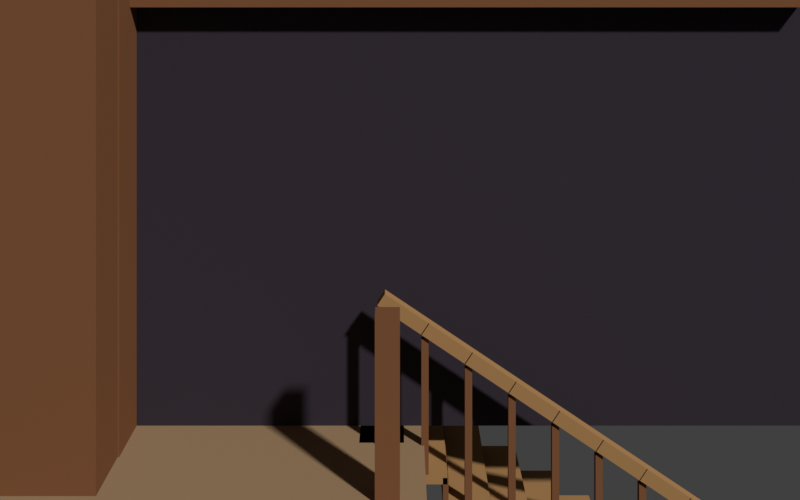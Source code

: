 # Source: stair-planes.blend  (saved by Blender 4.5.92; exported with 4.5.12 LTS)
import bpy
from mathutils import Matrix  # noqa: F401  (used for matrix-valued properties, if any)

bpy.ops.wm.read_factory_settings(use_empty=True)
scene = bpy.context.scene
scene.name = 'Scene'

# ---- collections
col_collection = bpy.data.collections.new('Collection'); scene.collection.children.link(col_collection)

# ---- materials (node trees are filled in below, after node groups)
mat_floor = bpy.data.materials.new('floor')
mat_floor.diffuse_color = (0.32, 0.21, 0.115, 1.0)
mat_dark = bpy.data.materials.new('dark')
mat_dark.diffuse_color = (0.038, 0.03, 0.04, 1.0)
mat_wall = bpy.data.materials.new('wall')
mat_wall.diffuse_color = (0.2, 0.26, 0.22, 1.0)
mat_wood = bpy.data.materials.new('wood')
mat_wood.diffuse_color = (0.2, 0.085, 0.038, 1.0)
mat_trim = bpy.data.materials.new('trim')
mat_trim.diffuse_color = (0.38, 0.21, 0.085, 1.0)
mat_body = bpy.data.materials.new('body')
mat_body.diffuse_color = (0.2, 0.31, 0.45, 1.0)

# ---- material node trees

# ---- world
world_world = bpy.data.worlds.new('World'); scene.world = world_world
world_world.use_nodes = True; world_world.node_tree.nodes.clear()
_N = world_world.node_tree.nodes; _L = world_world.node_tree.links
n0 = _N.new('ShaderNodeOutputWorld'); n0.name = 'World Output'; n0.location = (200, 100)
n1 = _N.new('ShaderNodeBackground'); n1.name = 'Background'; n1.location = (-200, 100)
n1.inputs[0].default_value = (0.05088, 0.05088, 0.05088, 1.0)
_L.new(n1.outputs[0], n0.inputs[0])
n0.is_active_output = True
world_world.color = (0.025, 0.025, 0.035)
world_world.sun_shadow_jitter_overblur = 0.0

# ---- cameras
cam_level_45mm_shift_camera = bpy.data.cameras.new('Level 45mm shift camera')
cam_level_45mm_shift_camera.sensor_fit = 'HORIZONTAL'
cam_level_45mm_shift_camera.lens = 45.0
cam_level_45mm_shift_camera.shift_y = -0.375

# ---- meshes
me_cube_001 = bpy.data.meshes.new('Cube.001')
me_cube_001.from_pydata([(-1.25, -1.25, -0.1), (-1.25, -1.25, 0.1), (-1.25, 1.25, -0.1), (-1.25, 1.25, 0.1), (1.25, -1.25, -0.1), (1.25, -1.25, 0.1), (1.25, 1.25, -0.1), (1.25, 1.25, 0.1)], [], [(0, 1, 3, 2), (2, 3, 7, 6), (6, 7, 5, 4), (4, 5, 1, 0), (2, 6, 4, 0), (7, 3, 1, 5)])
_uv = me_cube_001.uv_layers.new(name='UVMap')
_uv.uv.foreach_set('vector', [0.375, 0.0, 0.625, 0.0, 0.625, 0.25, 0.375, 0.25, 0.375, 0.25, 0.625, 0.25, 0.625, 0.5, 0.375, 0.5, 0.375, 0.5, 0.625, 0.5, 0.625, 0.75, 0.375, 0.75, 0.375, 0.75, 0.625, 0.75, 0.625, 1.0, 0.375, 1.0, 0.125, 0.5, 0.375, 0.5, 0.375, 0.75, 0.125, 0.75, 0.625, 0.5, 0.875, 0.5, 0.875, 0.75, 0.625, 0.75])
me_cube_001.materials.append(mat_floor)
me_cube_001.update()
me_cube_002 = bpy.data.meshes.new('Cube.002')
me_cube_002.from_pydata([(-2.69, -0.06, -1.585), (-2.69, -0.06, 1.585), (-2.69, 0.06, -1.585), (-2.69, 0.06, 1.585), (2.69, -0.06, -1.585), (2.69, -0.06, 1.585), (2.69, 0.06, -1.585), (2.69, 0.06, 1.585)], [], [(0, 1, 3, 2), (2, 3, 7, 6), (6, 7, 5, 4), (4, 5, 1, 0), (2, 6, 4, 0), (7, 3, 1, 5)])
_uv = me_cube_002.uv_layers.new(name='UVMap')
_uv.uv.foreach_set('vector', [0.375, 0.0, 0.625, 0.0, 0.625, 0.25, 0.375, 0.25, 0.375, 0.25, 0.625, 0.25, 0.625, 0.5, 0.375, 0.5, 0.375, 0.5, 0.625, 0.5, 0.625, 0.75, 0.375, 0.75, 0.375, 0.75, 0.625, 0.75, 0.625, 1.0, 0.375, 1.0, 0.125, 0.5, 0.375, 0.5, 0.375, 0.75, 0.125, 0.75, 0.625, 0.5, 0.875, 0.5, 0.875, 0.75, 0.625, 0.75])
me_cube_002.materials.append(mat_dark)
me_cube_002.update()
me_cube_003 = bpy.data.meshes.new('Cube.003')
me_cube_003.from_pydata([(-0.9166, -0.1, -1.338), (-0.9166, -0.1, 1.338), (-0.9166, 0.1, -1.338), (-0.9166, 0.1, 1.338), (0.9166, -0.1, -1.338), (0.9166, -0.1, 1.338), (0.9166, 0.1, -1.338), (0.9166, 0.1, 1.338)], [], [(0, 1, 3, 2), (2, 3, 7, 6), (6, 7, 5, 4), (4, 5, 1, 0), (2, 6, 4, 0), (7, 3, 1, 5)])
_uv = me_cube_003.uv_layers.new(name='UVMap')
_uv.uv.foreach_set('vector', [0.375, 0.0, 0.625, 0.0, 0.625, 0.25, 0.375, 0.25, 0.375, 0.25, 0.625, 0.25, 0.625, 0.5, 0.375, 0.5, 0.375, 0.5, 0.625, 0.5, 0.625, 0.75, 0.375, 0.75, 0.375, 0.75, 0.625, 0.75, 0.625, 1.0, 0.375, 1.0, 0.125, 0.5, 0.375, 0.5, 0.375, 0.75, 0.125, 0.75, 0.625, 0.5, 0.875, 0.5, 0.875, 0.75, 0.625, 0.75])
me_cube_003.materials.append(mat_wall)
me_cube_003.update()
me_cube_004 = bpy.data.meshes.new('Cube.004')
me_cube_004.from_pydata([(-0.3349, -0.325, -1.536), (-0.3349, -0.325, 1.536), (-0.3349, 0.325, -1.536), (-0.3349, 0.325, 1.536), (0.3349, -0.325, -1.536), (0.3349, -0.325, 1.536), (0.3349, 0.325, -1.536), (0.3349, 0.325, 1.536)], [], [(0, 1, 3, 2), (2, 3, 7, 6), (6, 7, 5, 4), (4, 5, 1, 0), (2, 6, 4, 0), (7, 3, 1, 5)])
_uv = me_cube_004.uv_layers.new(name='UVMap')
_uv.uv.foreach_set('vector', [0.375, 0.0, 0.625, 0.0, 0.625, 0.25, 0.375, 0.25, 0.375, 0.25, 0.625, 0.25, 0.625, 0.5, 0.375, 0.5, 0.375, 0.5, 0.625, 0.5, 0.625, 0.75, 0.375, 0.75, 0.375, 0.75, 0.625, 0.75, 0.625, 1.0, 0.375, 1.0, 0.125, 0.5, 0.375, 0.5, 0.375, 0.75, 0.125, 0.75, 0.625, 0.5, 0.875, 0.5, 0.875, 0.75, 0.625, 0.75])
me_cube_004.materials.append(mat_wood)
me_cube_004.update()
me_cube_005 = bpy.data.meshes.new('Cube.005')
me_cube_005.from_pydata([(-2.285, -0.35, -0.09973), (-2.285, -0.35, 0.09973), (-2.285, 0.35, -0.09973), (-2.285, 0.35, 0.09973), (2.285, -0.35, -0.09973), (2.285, -0.35, 0.09973), (2.285, 0.35, -0.09973), (2.285, 0.35, 0.09973)], [], [(0, 1, 3, 2), (2, 3, 7, 6), (6, 7, 5, 4), (4, 5, 1, 0), (2, 6, 4, 0), (7, 3, 1, 5)])
_uv = me_cube_005.uv_layers.new(name='UVMap')
_uv.uv.foreach_set('vector', [0.375, 0.0, 0.625, 0.0, 0.625, 0.25, 0.375, 0.25, 0.375, 0.25, 0.625, 0.25, 0.625, 0.5, 0.375, 0.5, 0.375, 0.5, 0.625, 0.5, 0.625, 0.75, 0.375, 0.75, 0.375, 0.75, 0.625, 0.75, 0.625, 1.0, 0.375, 1.0, 0.125, 0.5, 0.375, 0.5, 0.375, 0.75, 0.125, 0.75, 0.625, 0.5, 0.875, 0.5, 0.875, 0.75, 0.625, 0.75])
me_cube_005.materials.append(mat_wood)
me_cube_005.update()
me_cube_006 = bpy.data.meshes.new('Cube.006')
me_cube_006.from_pydata([(-0.07155, -0.3, -1.393), (-0.07155, -0.3, 1.393), (-0.07155, 0.3, -1.393), (-0.07155, 0.3, 1.393), (0.07155, -0.3, -1.393), (0.07155, -0.3, 1.393), (0.07155, 0.3, -1.393), (0.07155, 0.3, 1.393)], [], [(0, 1, 3, 2), (2, 3, 7, 6), (6, 7, 5, 4), (4, 5, 1, 0), (2, 6, 4, 0), (7, 3, 1, 5)])
_uv = me_cube_006.uv_layers.new(name='UVMap')
_uv.uv.foreach_set('vector', [0.375, 0.0, 0.625, 0.0, 0.625, 0.25, 0.375, 0.25, 0.375, 0.25, 0.625, 0.25, 0.625, 0.5, 0.375, 0.5, 0.375, 0.5, 0.625, 0.5, 0.625, 0.75, 0.375, 0.75, 0.375, 0.75, 0.625, 0.75, 0.625, 1.0, 0.375, 1.0, 0.125, 0.5, 0.375, 0.5, 0.375, 0.75, 0.125, 0.75, 0.625, 0.5, 0.875, 0.5, 0.875, 0.75, 0.625, 0.75])
me_cube_006.materials.append(mat_wood)
me_cube_006.update()
me_cube_007 = bpy.data.meshes.new('Cube.007')
me_cube_007.from_pydata([(-0.14, -0.525, -0.04), (-0.14, -0.525, 0.04), (-0.14, 0.525, -0.04), (-0.14, 0.525, 0.04), (0.14, -0.525, -0.04), (0.14, -0.525, 0.04), (0.14, 0.525, -0.04), (0.14, 0.525, 0.04)], [], [(0, 1, 3, 2), (2, 3, 7, 6), (6, 7, 5, 4), (4, 5, 1, 0), (2, 6, 4, 0), (7, 3, 1, 5)])
_uv = me_cube_007.uv_layers.new(name='UVMap')
_uv.uv.foreach_set('vector', [0.375, 0.0, 0.625, 0.0, 0.625, 0.25, 0.375, 0.25, 0.375, 0.25, 0.625, 0.25, 0.625, 0.5, 0.375, 0.5, 0.375, 0.5, 0.625, 0.5, 0.625, 0.75, 0.375, 0.75, 0.375, 0.75, 0.625, 0.75, 0.625, 1.0, 0.375, 1.0, 0.125, 0.5, 0.375, 0.5, 0.375, 0.75, 0.125, 0.75, 0.625, 0.5, 0.875, 0.5, 0.875, 0.75, 0.625, 0.75])
me_cube_007.materials.append(mat_trim)
me_cube_007.update()
me_cube_008 = bpy.data.meshes.new('Cube.008')
me_cube_008.from_pydata([(-0.0175, -0.525, -0.09), (-0.0175, -0.525, 0.09), (-0.0175, 0.525, -0.09), (-0.0175, 0.525, 0.09), (0.0175, -0.525, -0.09), (0.0175, -0.525, 0.09), (0.0175, 0.525, -0.09), (0.0175, 0.525, 0.09)], [], [(0, 1, 3, 2), (2, 3, 7, 6), (6, 7, 5, 4), (4, 5, 1, 0), (2, 6, 4, 0), (7, 3, 1, 5)])
_uv = me_cube_008.uv_layers.new(name='UVMap')
_uv.uv.foreach_set('vector', [0.375, 0.0, 0.625, 0.0, 0.625, 0.25, 0.375, 0.25, 0.375, 0.25, 0.625, 0.25, 0.625, 0.5, 0.375, 0.5, 0.375, 0.5, 0.625, 0.5, 0.625, 0.75, 0.375, 0.75, 0.375, 0.75, 0.625, 0.75, 0.625, 1.0, 0.375, 1.0, 0.125, 0.5, 0.375, 0.5, 0.375, 0.75, 0.125, 0.75, 0.625, 0.5, 0.875, 0.5, 0.875, 0.75, 0.625, 0.75])
me_cube_008.materials.append(mat_wood)
me_cube_008.update()
me_cube_009 = bpy.data.meshes.new('Cube.009')
me_cube_009.from_pydata([(-0.14, -0.525, -0.04), (-0.14, -0.525, 0.04), (-0.14, 0.525, -0.04), (-0.14, 0.525, 0.04), (0.14, -0.525, -0.04), (0.14, -0.525, 0.04), (0.14, 0.525, -0.04), (0.14, 0.525, 0.04)], [], [(0, 1, 3, 2), (2, 3, 7, 6), (6, 7, 5, 4), (4, 5, 1, 0), (2, 6, 4, 0), (7, 3, 1, 5)])
_uv = me_cube_009.uv_layers.new(name='UVMap')
_uv.uv.foreach_set('vector', [0.375, 0.0, 0.625, 0.0, 0.625, 0.25, 0.375, 0.25, 0.375, 0.25, 0.625, 0.25, 0.625, 0.5, 0.375, 0.5, 0.375, 0.5, 0.625, 0.5, 0.625, 0.75, 0.375, 0.75, 0.375, 0.75, 0.625, 0.75, 0.625, 1.0, 0.375, 1.0, 0.125, 0.5, 0.375, 0.5, 0.375, 0.75, 0.125, 0.75, 0.625, 0.5, 0.875, 0.5, 0.875, 0.75, 0.625, 0.75])
me_cube_009.materials.append(mat_trim)
me_cube_009.update()
me_cube_010 = bpy.data.meshes.new('Cube.010')
me_cube_010.from_pydata([(-0.0175, -0.525, -0.09), (-0.0175, -0.525, 0.09), (-0.0175, 0.525, -0.09), (-0.0175, 0.525, 0.09), (0.0175, -0.525, -0.09), (0.0175, -0.525, 0.09), (0.0175, 0.525, -0.09), (0.0175, 0.525, 0.09)], [], [(0, 1, 3, 2), (2, 3, 7, 6), (6, 7, 5, 4), (4, 5, 1, 0), (2, 6, 4, 0), (7, 3, 1, 5)])
_uv = me_cube_010.uv_layers.new(name='UVMap')
_uv.uv.foreach_set('vector', [0.375, 0.0, 0.625, 0.0, 0.625, 0.25, 0.375, 0.25, 0.375, 0.25, 0.625, 0.25, 0.625, 0.5, 0.375, 0.5, 0.375, 0.5, 0.625, 0.5, 0.625, 0.75, 0.375, 0.75, 0.375, 0.75, 0.625, 0.75, 0.625, 1.0, 0.375, 1.0, 0.125, 0.5, 0.375, 0.5, 0.375, 0.75, 0.125, 0.75, 0.625, 0.5, 0.875, 0.5, 0.875, 0.75, 0.625, 0.75])
me_cube_010.materials.append(mat_wood)
me_cube_010.update()
me_cube_011 = bpy.data.meshes.new('Cube.011')
me_cube_011.from_pydata([(-0.14, -0.525, -0.04), (-0.14, -0.525, 0.04), (-0.14, 0.525, -0.04), (-0.14, 0.525, 0.04), (0.14, -0.525, -0.04), (0.14, -0.525, 0.04), (0.14, 0.525, -0.04), (0.14, 0.525, 0.04)], [], [(0, 1, 3, 2), (2, 3, 7, 6), (6, 7, 5, 4), (4, 5, 1, 0), (2, 6, 4, 0), (7, 3, 1, 5)])
_uv = me_cube_011.uv_layers.new(name='UVMap')
_uv.uv.foreach_set('vector', [0.375, 0.0, 0.625, 0.0, 0.625, 0.25, 0.375, 0.25, 0.375, 0.25, 0.625, 0.25, 0.625, 0.5, 0.375, 0.5, 0.375, 0.5, 0.625, 0.5, 0.625, 0.75, 0.375, 0.75, 0.375, 0.75, 0.625, 0.75, 0.625, 1.0, 0.375, 1.0, 0.125, 0.5, 0.375, 0.5, 0.375, 0.75, 0.125, 0.75, 0.625, 0.5, 0.875, 0.5, 0.875, 0.75, 0.625, 0.75])
me_cube_011.materials.append(mat_trim)
me_cube_011.update()
me_cube_012 = bpy.data.meshes.new('Cube.012')
me_cube_012.from_pydata([(-0.0175, -0.525, -0.09), (-0.0175, -0.525, 0.09), (-0.0175, 0.525, -0.09), (-0.0175, 0.525, 0.09), (0.0175, -0.525, -0.09), (0.0175, -0.525, 0.09), (0.0175, 0.525, -0.09), (0.0175, 0.525, 0.09)], [], [(0, 1, 3, 2), (2, 3, 7, 6), (6, 7, 5, 4), (4, 5, 1, 0), (2, 6, 4, 0), (7, 3, 1, 5)])
_uv = me_cube_012.uv_layers.new(name='UVMap')
_uv.uv.foreach_set('vector', [0.375, 0.0, 0.625, 0.0, 0.625, 0.25, 0.375, 0.25, 0.375, 0.25, 0.625, 0.25, 0.625, 0.5, 0.375, 0.5, 0.375, 0.5, 0.625, 0.5, 0.625, 0.75, 0.375, 0.75, 0.375, 0.75, 0.625, 0.75, 0.625, 1.0, 0.375, 1.0, 0.125, 0.5, 0.375, 0.5, 0.375, 0.75, 0.125, 0.75, 0.625, 0.5, 0.875, 0.5, 0.875, 0.75, 0.625, 0.75])
me_cube_012.materials.append(mat_wood)
me_cube_012.update()
me_cube_013 = bpy.data.meshes.new('Cube.013')
me_cube_013.from_pydata([(-0.14, -0.525, -0.04), (-0.14, -0.525, 0.04), (-0.14, 0.525, -0.04), (-0.14, 0.525, 0.04), (0.14, -0.525, -0.04), (0.14, -0.525, 0.04), (0.14, 0.525, -0.04), (0.14, 0.525, 0.04)], [], [(0, 1, 3, 2), (2, 3, 7, 6), (6, 7, 5, 4), (4, 5, 1, 0), (2, 6, 4, 0), (7, 3, 1, 5)])
_uv = me_cube_013.uv_layers.new(name='UVMap')
_uv.uv.foreach_set('vector', [0.375, 0.0, 0.625, 0.0, 0.625, 0.25, 0.375, 0.25, 0.375, 0.25, 0.625, 0.25, 0.625, 0.5, 0.375, 0.5, 0.375, 0.5, 0.625, 0.5, 0.625, 0.75, 0.375, 0.75, 0.375, 0.75, 0.625, 0.75, 0.625, 1.0, 0.375, 1.0, 0.125, 0.5, 0.375, 0.5, 0.375, 0.75, 0.125, 0.75, 0.625, 0.5, 0.875, 0.5, 0.875, 0.75, 0.625, 0.75])
me_cube_013.materials.append(mat_trim)
me_cube_013.update()
me_cube_014 = bpy.data.meshes.new('Cube.014')
me_cube_014.from_pydata([(-0.0175, -0.525, -0.09), (-0.0175, -0.525, 0.09), (-0.0175, 0.525, -0.09), (-0.0175, 0.525, 0.09), (0.0175, -0.525, -0.09), (0.0175, -0.525, 0.09), (0.0175, 0.525, -0.09), (0.0175, 0.525, 0.09)], [], [(0, 1, 3, 2), (2, 3, 7, 6), (6, 7, 5, 4), (4, 5, 1, 0), (2, 6, 4, 0), (7, 3, 1, 5)])
_uv = me_cube_014.uv_layers.new(name='UVMap')
_uv.uv.foreach_set('vector', [0.375, 0.0, 0.625, 0.0, 0.625, 0.25, 0.375, 0.25, 0.375, 0.25, 0.625, 0.25, 0.625, 0.5, 0.375, 0.5, 0.375, 0.5, 0.625, 0.5, 0.625, 0.75, 0.375, 0.75, 0.375, 0.75, 0.625, 0.75, 0.625, 1.0, 0.375, 1.0, 0.125, 0.5, 0.375, 0.5, 0.375, 0.75, 0.125, 0.75, 0.625, 0.5, 0.875, 0.5, 0.875, 0.75, 0.625, 0.75])
me_cube_014.materials.append(mat_wood)
me_cube_014.update()
me_cube_015 = bpy.data.meshes.new('Cube.015')
me_cube_015.from_pydata([(-0.14, -0.525, -0.04), (-0.14, -0.525, 0.04), (-0.14, 0.525, -0.04), (-0.14, 0.525, 0.04), (0.14, -0.525, -0.04), (0.14, -0.525, 0.04), (0.14, 0.525, -0.04), (0.14, 0.525, 0.04)], [], [(0, 1, 3, 2), (2, 3, 7, 6), (6, 7, 5, 4), (4, 5, 1, 0), (2, 6, 4, 0), (7, 3, 1, 5)])
_uv = me_cube_015.uv_layers.new(name='UVMap')
_uv.uv.foreach_set('vector', [0.375, 0.0, 0.625, 0.0, 0.625, 0.25, 0.375, 0.25, 0.375, 0.25, 0.625, 0.25, 0.625, 0.5, 0.375, 0.5, 0.375, 0.5, 0.625, 0.5, 0.625, 0.75, 0.375, 0.75, 0.375, 0.75, 0.625, 0.75, 0.625, 1.0, 0.375, 1.0, 0.125, 0.5, 0.375, 0.5, 0.375, 0.75, 0.125, 0.75, 0.625, 0.5, 0.875, 0.5, 0.875, 0.75, 0.625, 0.75])
me_cube_015.materials.append(mat_trim)
me_cube_015.update()
me_cube_016 = bpy.data.meshes.new('Cube.016')
me_cube_016.from_pydata([(-0.0175, -0.525, -0.09), (-0.0175, -0.525, 0.09), (-0.0175, 0.525, -0.09), (-0.0175, 0.525, 0.09), (0.0175, -0.525, -0.09), (0.0175, -0.525, 0.09), (0.0175, 0.525, -0.09), (0.0175, 0.525, 0.09)], [], [(0, 1, 3, 2), (2, 3, 7, 6), (6, 7, 5, 4), (4, 5, 1, 0), (2, 6, 4, 0), (7, 3, 1, 5)])
_uv = me_cube_016.uv_layers.new(name='UVMap')
_uv.uv.foreach_set('vector', [0.375, 0.0, 0.625, 0.0, 0.625, 0.25, 0.375, 0.25, 0.375, 0.25, 0.625, 0.25, 0.625, 0.5, 0.375, 0.5, 0.375, 0.5, 0.625, 0.5, 0.625, 0.75, 0.375, 0.75, 0.375, 0.75, 0.625, 0.75, 0.625, 1.0, 0.375, 1.0, 0.125, 0.5, 0.375, 0.5, 0.375, 0.75, 0.125, 0.75, 0.625, 0.5, 0.875, 0.5, 0.875, 0.75, 0.625, 0.75])
me_cube_016.materials.append(mat_wood)
me_cube_016.update()
me_cube_017 = bpy.data.meshes.new('Cube.017')
me_cube_017.from_pydata([(-0.14, -0.525, -0.04), (-0.14, -0.525, 0.04), (-0.14, 0.525, -0.04), (-0.14, 0.525, 0.04), (0.14, -0.525, -0.04), (0.14, -0.525, 0.04), (0.14, 0.525, -0.04), (0.14, 0.525, 0.04)], [], [(0, 1, 3, 2), (2, 3, 7, 6), (6, 7, 5, 4), (4, 5, 1, 0), (2, 6, 4, 0), (7, 3, 1, 5)])
_uv = me_cube_017.uv_layers.new(name='UVMap')
_uv.uv.foreach_set('vector', [0.375, 0.0, 0.625, 0.0, 0.625, 0.25, 0.375, 0.25, 0.375, 0.25, 0.625, 0.25, 0.625, 0.5, 0.375, 0.5, 0.375, 0.5, 0.625, 0.5, 0.625, 0.75, 0.375, 0.75, 0.375, 0.75, 0.625, 0.75, 0.625, 1.0, 0.375, 1.0, 0.125, 0.5, 0.375, 0.5, 0.375, 0.75, 0.125, 0.75, 0.625, 0.5, 0.875, 0.5, 0.875, 0.75, 0.625, 0.75])
me_cube_017.materials.append(mat_trim)
me_cube_017.update()
me_cube_018 = bpy.data.meshes.new('Cube.018')
me_cube_018.from_pydata([(-0.0175, -0.525, -0.09), (-0.0175, -0.525, 0.09), (-0.0175, 0.525, -0.09), (-0.0175, 0.525, 0.09), (0.0175, -0.525, -0.09), (0.0175, -0.525, 0.09), (0.0175, 0.525, -0.09), (0.0175, 0.525, 0.09)], [], [(0, 1, 3, 2), (2, 3, 7, 6), (6, 7, 5, 4), (4, 5, 1, 0), (2, 6, 4, 0), (7, 3, 1, 5)])
_uv = me_cube_018.uv_layers.new(name='UVMap')
_uv.uv.foreach_set('vector', [0.375, 0.0, 0.625, 0.0, 0.625, 0.25, 0.375, 0.25, 0.375, 0.25, 0.625, 0.25, 0.625, 0.5, 0.375, 0.5, 0.375, 0.5, 0.625, 0.5, 0.625, 0.75, 0.375, 0.75, 0.375, 0.75, 0.625, 0.75, 0.625, 1.0, 0.375, 1.0, 0.125, 0.5, 0.375, 0.5, 0.375, 0.75, 0.125, 0.75, 0.625, 0.5, 0.875, 0.5, 0.875, 0.75, 0.625, 0.75])
me_cube_018.materials.append(mat_wood)
me_cube_018.update()
me_cube_019 = bpy.data.meshes.new('Cube.019')
me_cube_019.from_pydata([(-0.14, -0.525, -0.04), (-0.14, -0.525, 0.04), (-0.14, 0.525, -0.04), (-0.14, 0.525, 0.04), (0.14, -0.525, -0.04), (0.14, -0.525, 0.04), (0.14, 0.525, -0.04), (0.14, 0.525, 0.04)], [], [(0, 1, 3, 2), (2, 3, 7, 6), (6, 7, 5, 4), (4, 5, 1, 0), (2, 6, 4, 0), (7, 3, 1, 5)])
_uv = me_cube_019.uv_layers.new(name='UVMap')
_uv.uv.foreach_set('vector', [0.375, 0.0, 0.625, 0.0, 0.625, 0.25, 0.375, 0.25, 0.375, 0.25, 0.625, 0.25, 0.625, 0.5, 0.375, 0.5, 0.375, 0.5, 0.625, 0.5, 0.625, 0.75, 0.375, 0.75, 0.375, 0.75, 0.625, 0.75, 0.625, 1.0, 0.375, 1.0, 0.125, 0.5, 0.375, 0.5, 0.375, 0.75, 0.125, 0.75, 0.625, 0.5, 0.875, 0.5, 0.875, 0.75, 0.625, 0.75])
me_cube_019.materials.append(mat_trim)
me_cube_019.update()
me_cube_020 = bpy.data.meshes.new('Cube.020')
me_cube_020.from_pydata([(-0.0175, -0.525, -0.09), (-0.0175, -0.525, 0.09), (-0.0175, 0.525, -0.09), (-0.0175, 0.525, 0.09), (0.0175, -0.525, -0.09), (0.0175, -0.525, 0.09), (0.0175, 0.525, -0.09), (0.0175, 0.525, 0.09)], [], [(0, 1, 3, 2), (2, 3, 7, 6), (6, 7, 5, 4), (4, 5, 1, 0), (2, 6, 4, 0), (7, 3, 1, 5)])
_uv = me_cube_020.uv_layers.new(name='UVMap')
_uv.uv.foreach_set('vector', [0.375, 0.0, 0.625, 0.0, 0.625, 0.25, 0.375, 0.25, 0.375, 0.25, 0.625, 0.25, 0.625, 0.5, 0.375, 0.5, 0.375, 0.5, 0.625, 0.5, 0.625, 0.75, 0.375, 0.75, 0.375, 0.75, 0.625, 0.75, 0.625, 1.0, 0.375, 1.0, 0.125, 0.5, 0.375, 0.5, 0.375, 0.75, 0.125, 0.75, 0.625, 0.5, 0.875, 0.5, 0.875, 0.75, 0.625, 0.75])
me_cube_020.materials.append(mat_wood)
me_cube_020.update()
me_cube_021 = bpy.data.meshes.new('Cube.021')
me_cube_021.from_pydata([(-0.14, -0.525, -0.04), (-0.14, -0.525, 0.04), (-0.14, 0.525, -0.04), (-0.14, 0.525, 0.04), (0.14, -0.525, -0.04), (0.14, -0.525, 0.04), (0.14, 0.525, -0.04), (0.14, 0.525, 0.04)], [], [(0, 1, 3, 2), (2, 3, 7, 6), (6, 7, 5, 4), (4, 5, 1, 0), (2, 6, 4, 0), (7, 3, 1, 5)])
_uv = me_cube_021.uv_layers.new(name='UVMap')
_uv.uv.foreach_set('vector', [0.375, 0.0, 0.625, 0.0, 0.625, 0.25, 0.375, 0.25, 0.375, 0.25, 0.625, 0.25, 0.625, 0.5, 0.375, 0.5, 0.375, 0.5, 0.625, 0.5, 0.625, 0.75, 0.375, 0.75, 0.375, 0.75, 0.625, 0.75, 0.625, 1.0, 0.375, 1.0, 0.125, 0.5, 0.375, 0.5, 0.375, 0.75, 0.125, 0.75, 0.625, 0.5, 0.875, 0.5, 0.875, 0.75, 0.625, 0.75])
me_cube_021.materials.append(mat_trim)
me_cube_021.update()
me_cube_022 = bpy.data.meshes.new('Cube.022')
me_cube_022.from_pydata([(-0.0175, -0.525, -0.09), (-0.0175, -0.525, 0.09), (-0.0175, 0.525, -0.09), (-0.0175, 0.525, 0.09), (0.0175, -0.525, -0.09), (0.0175, -0.525, 0.09), (0.0175, 0.525, -0.09), (0.0175, 0.525, 0.09)], [], [(0, 1, 3, 2), (2, 3, 7, 6), (6, 7, 5, 4), (4, 5, 1, 0), (2, 6, 4, 0), (7, 3, 1, 5)])
_uv = me_cube_022.uv_layers.new(name='UVMap')
_uv.uv.foreach_set('vector', [0.375, 0.0, 0.625, 0.0, 0.625, 0.25, 0.375, 0.25, 0.375, 0.25, 0.625, 0.25, 0.625, 0.5, 0.375, 0.5, 0.375, 0.5, 0.625, 0.5, 0.625, 0.75, 0.375, 0.75, 0.375, 0.75, 0.625, 0.75, 0.625, 1.0, 0.375, 1.0, 0.125, 0.5, 0.375, 0.5, 0.375, 0.75, 0.125, 0.75, 0.625, 0.5, 0.875, 0.5, 0.875, 0.75, 0.625, 0.75])
me_cube_022.materials.append(mat_wood)
me_cube_022.update()
me_cube_023 = bpy.data.meshes.new('Cube.023')
me_cube_023.from_pydata([(-0.14, -0.525, -0.04), (-0.14, -0.525, 0.04), (-0.14, 0.525, -0.04), (-0.14, 0.525, 0.04), (0.14, -0.525, -0.04), (0.14, -0.525, 0.04), (0.14, 0.525, -0.04), (0.14, 0.525, 0.04)], [], [(0, 1, 3, 2), (2, 3, 7, 6), (6, 7, 5, 4), (4, 5, 1, 0), (2, 6, 4, 0), (7, 3, 1, 5)])
_uv = me_cube_023.uv_layers.new(name='UVMap')
_uv.uv.foreach_set('vector', [0.375, 0.0, 0.625, 0.0, 0.625, 0.25, 0.375, 0.25, 0.375, 0.25, 0.625, 0.25, 0.625, 0.5, 0.375, 0.5, 0.375, 0.5, 0.625, 0.5, 0.625, 0.75, 0.375, 0.75, 0.375, 0.75, 0.625, 0.75, 0.625, 1.0, 0.375, 1.0, 0.125, 0.5, 0.375, 0.5, 0.375, 0.75, 0.125, 0.75, 0.625, 0.5, 0.875, 0.5, 0.875, 0.75, 0.625, 0.75])
me_cube_023.materials.append(mat_trim)
me_cube_023.update()
me_cube_024 = bpy.data.meshes.new('Cube.024')
me_cube_024.from_pydata([(-0.0175, -0.525, -0.09), (-0.0175, -0.525, 0.09), (-0.0175, 0.525, -0.09), (-0.0175, 0.525, 0.09), (0.0175, -0.525, -0.09), (0.0175, -0.525, 0.09), (0.0175, 0.525, -0.09), (0.0175, 0.525, 0.09)], [], [(0, 1, 3, 2), (2, 3, 7, 6), (6, 7, 5, 4), (4, 5, 1, 0), (2, 6, 4, 0), (7, 3, 1, 5)])
_uv = me_cube_024.uv_layers.new(name='UVMap')
_uv.uv.foreach_set('vector', [0.375, 0.0, 0.625, 0.0, 0.625, 0.25, 0.375, 0.25, 0.375, 0.25, 0.625, 0.25, 0.625, 0.5, 0.375, 0.5, 0.375, 0.5, 0.625, 0.5, 0.625, 0.75, 0.375, 0.75, 0.375, 0.75, 0.625, 0.75, 0.625, 1.0, 0.375, 1.0, 0.125, 0.5, 0.375, 0.5, 0.375, 0.75, 0.125, 0.75, 0.625, 0.5, 0.875, 0.5, 0.875, 0.75, 0.625, 0.75])
me_cube_024.materials.append(mat_wood)
me_cube_024.update()
me_cube_025 = bpy.data.meshes.new('Cube.025')
me_cube_025.from_pydata([(-0.07, -0.07, -0.52), (-0.07, -0.07, 0.52), (-0.07, 0.07, -0.52), (-0.07, 0.07, 0.52), (0.07, -0.07, -0.52), (0.07, -0.07, 0.52), (0.07, 0.07, -0.52), (0.07, 0.07, 0.52)], [], [(0, 1, 3, 2), (2, 3, 7, 6), (6, 7, 5, 4), (4, 5, 1, 0), (2, 6, 4, 0), (7, 3, 1, 5)])
_uv = me_cube_025.uv_layers.new(name='UVMap')
_uv.uv.foreach_set('vector', [0.375, 0.0, 0.625, 0.0, 0.625, 0.25, 0.375, 0.25, 0.375, 0.25, 0.625, 0.25, 0.625, 0.5, 0.375, 0.5, 0.375, 0.5, 0.625, 0.5, 0.625, 0.75, 0.375, 0.75, 0.375, 0.75, 0.625, 0.75, 0.625, 1.0, 0.375, 1.0, 0.125, 0.5, 0.375, 0.5, 0.375, 0.75, 0.125, 0.75, 0.625, 0.5, 0.875, 0.5, 0.875, 0.75, 0.625, 0.75])
me_cube_025.materials.append(mat_wood)
me_cube_025.update()
me_cube_026 = bpy.data.meshes.new('Cube.026')
me_cube_026.from_pydata([(-0.0225, -0.0225, -0.42), (-0.0225, -0.0225, 0.42), (-0.0225, 0.0225, -0.42), (-0.0225, 0.0225, 0.42), (0.0225, -0.0225, -0.42), (0.0225, -0.0225, 0.42), (0.0225, 0.0225, -0.42), (0.0225, 0.0225, 0.42)], [], [(0, 1, 3, 2), (2, 3, 7, 6), (6, 7, 5, 4), (4, 5, 1, 0), (2, 6, 4, 0), (7, 3, 1, 5)])
_uv = me_cube_026.uv_layers.new(name='UVMap')
_uv.uv.foreach_set('vector', [0.375, 0.0, 0.625, 0.0, 0.625, 0.25, 0.375, 0.25, 0.375, 0.25, 0.625, 0.25, 0.625, 0.5, 0.375, 0.5, 0.375, 0.5, 0.625, 0.5, 0.625, 0.75, 0.375, 0.75, 0.375, 0.75, 0.625, 0.75, 0.625, 1.0, 0.375, 1.0, 0.125, 0.5, 0.375, 0.5, 0.375, 0.75, 0.125, 0.75, 0.625, 0.5, 0.875, 0.5, 0.875, 0.75, 0.625, 0.75])
me_cube_026.materials.append(mat_wood)
me_cube_026.update()
me_cube_027 = bpy.data.meshes.new('Cube.027')
me_cube_027.from_pydata([(-0.165, -0.0425, -0.0425), (-0.165, -0.0425, 0.0425), (-0.165, 0.0425, -0.0425), (-0.165, 0.0425, 0.0425), (0.165, -0.0425, -0.0425), (0.165, -0.0425, 0.0425), (0.165, 0.0425, -0.0425), (0.165, 0.0425, 0.0425)], [], [(0, 1, 3, 2), (2, 3, 7, 6), (6, 7, 5, 4), (4, 5, 1, 0), (2, 6, 4, 0), (7, 3, 1, 5)])
_uv = me_cube_027.uv_layers.new(name='UVMap')
_uv.uv.foreach_set('vector', [0.375, 0.0, 0.625, 0.0, 0.625, 0.25, 0.375, 0.25, 0.375, 0.25, 0.625, 0.25, 0.625, 0.5, 0.375, 0.5, 0.375, 0.5, 0.625, 0.5, 0.625, 0.75, 0.375, 0.75, 0.375, 0.75, 0.625, 0.75, 0.625, 1.0, 0.375, 1.0, 0.125, 0.5, 0.375, 0.5, 0.375, 0.75, 0.125, 0.75, 0.625, 0.5, 0.875, 0.5, 0.875, 0.75, 0.625, 0.75])
me_cube_027.materials.append(mat_trim)
me_cube_027.update()
me_cube_028 = bpy.data.meshes.new('Cube.028')
me_cube_028.from_pydata([(-0.0225, -0.0225, -0.42), (-0.0225, -0.0225, 0.42), (-0.0225, 0.0225, -0.42), (-0.0225, 0.0225, 0.42), (0.0225, -0.0225, -0.42), (0.0225, -0.0225, 0.42), (0.0225, 0.0225, -0.42), (0.0225, 0.0225, 0.42)], [], [(0, 1, 3, 2), (2, 3, 7, 6), (6, 7, 5, 4), (4, 5, 1, 0), (2, 6, 4, 0), (7, 3, 1, 5)])
_uv = me_cube_028.uv_layers.new(name='UVMap')
_uv.uv.foreach_set('vector', [0.375, 0.0, 0.625, 0.0, 0.625, 0.25, 0.375, 0.25, 0.375, 0.25, 0.625, 0.25, 0.625, 0.5, 0.375, 0.5, 0.375, 0.5, 0.625, 0.5, 0.625, 0.75, 0.375, 0.75, 0.375, 0.75, 0.625, 0.75, 0.625, 1.0, 0.375, 1.0, 0.125, 0.5, 0.375, 0.5, 0.375, 0.75, 0.125, 0.75, 0.625, 0.5, 0.875, 0.5, 0.875, 0.75, 0.625, 0.75])
me_cube_028.materials.append(mat_wood)
me_cube_028.update()
me_cube_029 = bpy.data.meshes.new('Cube.029')
me_cube_029.from_pydata([(-0.165, -0.0425, -0.0425), (-0.165, -0.0425, 0.0425), (-0.165, 0.0425, -0.0425), (-0.165, 0.0425, 0.0425), (0.165, -0.0425, -0.0425), (0.165, -0.0425, 0.0425), (0.165, 0.0425, -0.0425), (0.165, 0.0425, 0.0425)], [], [(0, 1, 3, 2), (2, 3, 7, 6), (6, 7, 5, 4), (4, 5, 1, 0), (2, 6, 4, 0), (7, 3, 1, 5)])
_uv = me_cube_029.uv_layers.new(name='UVMap')
_uv.uv.foreach_set('vector', [0.375, 0.0, 0.625, 0.0, 0.625, 0.25, 0.375, 0.25, 0.375, 0.25, 0.625, 0.25, 0.625, 0.5, 0.375, 0.5, 0.375, 0.5, 0.625, 0.5, 0.625, 0.75, 0.375, 0.75, 0.375, 0.75, 0.625, 0.75, 0.625, 1.0, 0.375, 1.0, 0.125, 0.5, 0.375, 0.5, 0.375, 0.75, 0.125, 0.75, 0.625, 0.5, 0.875, 0.5, 0.875, 0.75, 0.625, 0.75])
me_cube_029.materials.append(mat_trim)
me_cube_029.update()
me_cube_030 = bpy.data.meshes.new('Cube.030')
me_cube_030.from_pydata([(-0.0225, -0.0225, -0.42), (-0.0225, -0.0225, 0.42), (-0.0225, 0.0225, -0.42), (-0.0225, 0.0225, 0.42), (0.0225, -0.0225, -0.42), (0.0225, -0.0225, 0.42), (0.0225, 0.0225, -0.42), (0.0225, 0.0225, 0.42)], [], [(0, 1, 3, 2), (2, 3, 7, 6), (6, 7, 5, 4), (4, 5, 1, 0), (2, 6, 4, 0), (7, 3, 1, 5)])
_uv = me_cube_030.uv_layers.new(name='UVMap')
_uv.uv.foreach_set('vector', [0.375, 0.0, 0.625, 0.0, 0.625, 0.25, 0.375, 0.25, 0.375, 0.25, 0.625, 0.25, 0.625, 0.5, 0.375, 0.5, 0.375, 0.5, 0.625, 0.5, 0.625, 0.75, 0.375, 0.75, 0.375, 0.75, 0.625, 0.75, 0.625, 1.0, 0.375, 1.0, 0.125, 0.5, 0.375, 0.5, 0.375, 0.75, 0.125, 0.75, 0.625, 0.5, 0.875, 0.5, 0.875, 0.75, 0.625, 0.75])
me_cube_030.materials.append(mat_wood)
me_cube_030.update()
me_cube_031 = bpy.data.meshes.new('Cube.031')
me_cube_031.from_pydata([(-0.165, -0.0425, -0.0425), (-0.165, -0.0425, 0.0425), (-0.165, 0.0425, -0.0425), (-0.165, 0.0425, 0.0425), (0.165, -0.0425, -0.0425), (0.165, -0.0425, 0.0425), (0.165, 0.0425, -0.0425), (0.165, 0.0425, 0.0425)], [], [(0, 1, 3, 2), (2, 3, 7, 6), (6, 7, 5, 4), (4, 5, 1, 0), (2, 6, 4, 0), (7, 3, 1, 5)])
_uv = me_cube_031.uv_layers.new(name='UVMap')
_uv.uv.foreach_set('vector', [0.375, 0.0, 0.625, 0.0, 0.625, 0.25, 0.375, 0.25, 0.375, 0.25, 0.625, 0.25, 0.625, 0.5, 0.375, 0.5, 0.375, 0.5, 0.625, 0.5, 0.625, 0.75, 0.375, 0.75, 0.375, 0.75, 0.625, 0.75, 0.625, 1.0, 0.375, 1.0, 0.125, 0.5, 0.375, 0.5, 0.375, 0.75, 0.125, 0.75, 0.625, 0.5, 0.875, 0.5, 0.875, 0.75, 0.625, 0.75])
me_cube_031.materials.append(mat_trim)
me_cube_031.update()
me_cube_032 = bpy.data.meshes.new('Cube.032')
me_cube_032.from_pydata([(-0.0225, -0.0225, -0.42), (-0.0225, -0.0225, 0.42), (-0.0225, 0.0225, -0.42), (-0.0225, 0.0225, 0.42), (0.0225, -0.0225, -0.42), (0.0225, -0.0225, 0.42), (0.0225, 0.0225, -0.42), (0.0225, 0.0225, 0.42)], [], [(0, 1, 3, 2), (2, 3, 7, 6), (6, 7, 5, 4), (4, 5, 1, 0), (2, 6, 4, 0), (7, 3, 1, 5)])
_uv = me_cube_032.uv_layers.new(name='UVMap')
_uv.uv.foreach_set('vector', [0.375, 0.0, 0.625, 0.0, 0.625, 0.25, 0.375, 0.25, 0.375, 0.25, 0.625, 0.25, 0.625, 0.5, 0.375, 0.5, 0.375, 0.5, 0.625, 0.5, 0.625, 0.75, 0.375, 0.75, 0.375, 0.75, 0.625, 0.75, 0.625, 1.0, 0.375, 1.0, 0.125, 0.5, 0.375, 0.5, 0.375, 0.75, 0.125, 0.75, 0.625, 0.5, 0.875, 0.5, 0.875, 0.75, 0.625, 0.75])
me_cube_032.materials.append(mat_wood)
me_cube_032.update()
me_cube_033 = bpy.data.meshes.new('Cube.033')
me_cube_033.from_pydata([(-0.165, -0.0425, -0.0425), (-0.165, -0.0425, 0.0425), (-0.165, 0.0425, -0.0425), (-0.165, 0.0425, 0.0425), (0.165, -0.0425, -0.0425), (0.165, -0.0425, 0.0425), (0.165, 0.0425, -0.0425), (0.165, 0.0425, 0.0425)], [], [(0, 1, 3, 2), (2, 3, 7, 6), (6, 7, 5, 4), (4, 5, 1, 0), (2, 6, 4, 0), (7, 3, 1, 5)])
_uv = me_cube_033.uv_layers.new(name='UVMap')
_uv.uv.foreach_set('vector', [0.375, 0.0, 0.625, 0.0, 0.625, 0.25, 0.375, 0.25, 0.375, 0.25, 0.625, 0.25, 0.625, 0.5, 0.375, 0.5, 0.375, 0.5, 0.625, 0.5, 0.625, 0.75, 0.375, 0.75, 0.375, 0.75, 0.625, 0.75, 0.625, 1.0, 0.375, 1.0, 0.125, 0.5, 0.375, 0.5, 0.375, 0.75, 0.125, 0.75, 0.625, 0.5, 0.875, 0.5, 0.875, 0.75, 0.625, 0.75])
me_cube_033.materials.append(mat_trim)
me_cube_033.update()
me_cube_034 = bpy.data.meshes.new('Cube.034')
me_cube_034.from_pydata([(-0.0225, -0.0225, -0.42), (-0.0225, -0.0225, 0.42), (-0.0225, 0.0225, -0.42), (-0.0225, 0.0225, 0.42), (0.0225, -0.0225, -0.42), (0.0225, -0.0225, 0.42), (0.0225, 0.0225, -0.42), (0.0225, 0.0225, 0.42)], [], [(0, 1, 3, 2), (2, 3, 7, 6), (6, 7, 5, 4), (4, 5, 1, 0), (2, 6, 4, 0), (7, 3, 1, 5)])
_uv = me_cube_034.uv_layers.new(name='UVMap')
_uv.uv.foreach_set('vector', [0.375, 0.0, 0.625, 0.0, 0.625, 0.25, 0.375, 0.25, 0.375, 0.25, 0.625, 0.25, 0.625, 0.5, 0.375, 0.5, 0.375, 0.5, 0.625, 0.5, 0.625, 0.75, 0.375, 0.75, 0.375, 0.75, 0.625, 0.75, 0.625, 1.0, 0.375, 1.0, 0.125, 0.5, 0.375, 0.5, 0.375, 0.75, 0.125, 0.75, 0.625, 0.5, 0.875, 0.5, 0.875, 0.75, 0.625, 0.75])
me_cube_034.materials.append(mat_wood)
me_cube_034.update()
me_cube_035 = bpy.data.meshes.new('Cube.035')
me_cube_035.from_pydata([(-0.165, -0.0425, -0.0425), (-0.165, -0.0425, 0.0425), (-0.165, 0.0425, -0.0425), (-0.165, 0.0425, 0.0425), (0.165, -0.0425, -0.0425), (0.165, -0.0425, 0.0425), (0.165, 0.0425, -0.0425), (0.165, 0.0425, 0.0425)], [], [(0, 1, 3, 2), (2, 3, 7, 6), (6, 7, 5, 4), (4, 5, 1, 0), (2, 6, 4, 0), (7, 3, 1, 5)])
_uv = me_cube_035.uv_layers.new(name='UVMap')
_uv.uv.foreach_set('vector', [0.375, 0.0, 0.625, 0.0, 0.625, 0.25, 0.375, 0.25, 0.375, 0.25, 0.625, 0.25, 0.625, 0.5, 0.375, 0.5, 0.375, 0.5, 0.625, 0.5, 0.625, 0.75, 0.375, 0.75, 0.375, 0.75, 0.625, 0.75, 0.625, 1.0, 0.375, 1.0, 0.125, 0.5, 0.375, 0.5, 0.375, 0.75, 0.125, 0.75, 0.625, 0.5, 0.875, 0.5, 0.875, 0.75, 0.625, 0.75])
me_cube_035.materials.append(mat_trim)
me_cube_035.update()
me_cube_036 = bpy.data.meshes.new('Cube.036')
me_cube_036.from_pydata([(-0.0225, -0.0225, -0.42), (-0.0225, -0.0225, 0.42), (-0.0225, 0.0225, -0.42), (-0.0225, 0.0225, 0.42), (0.0225, -0.0225, -0.42), (0.0225, -0.0225, 0.42), (0.0225, 0.0225, -0.42), (0.0225, 0.0225, 0.42)], [], [(0, 1, 3, 2), (2, 3, 7, 6), (6, 7, 5, 4), (4, 5, 1, 0), (2, 6, 4, 0), (7, 3, 1, 5)])
_uv = me_cube_036.uv_layers.new(name='UVMap')
_uv.uv.foreach_set('vector', [0.375, 0.0, 0.625, 0.0, 0.625, 0.25, 0.375, 0.25, 0.375, 0.25, 0.625, 0.25, 0.625, 0.5, 0.375, 0.5, 0.375, 0.5, 0.625, 0.5, 0.625, 0.75, 0.375, 0.75, 0.375, 0.75, 0.625, 0.75, 0.625, 1.0, 0.375, 1.0, 0.125, 0.5, 0.375, 0.5, 0.375, 0.75, 0.125, 0.75, 0.625, 0.5, 0.875, 0.5, 0.875, 0.75, 0.625, 0.75])
me_cube_036.materials.append(mat_wood)
me_cube_036.update()
me_cube_037 = bpy.data.meshes.new('Cube.037')
me_cube_037.from_pydata([(-0.165, -0.0425, -0.0425), (-0.165, -0.0425, 0.0425), (-0.165, 0.0425, -0.0425), (-0.165, 0.0425, 0.0425), (0.165, -0.0425, -0.0425), (0.165, -0.0425, 0.0425), (0.165, 0.0425, -0.0425), (0.165, 0.0425, 0.0425)], [], [(0, 1, 3, 2), (2, 3, 7, 6), (6, 7, 5, 4), (4, 5, 1, 0), (2, 6, 4, 0), (7, 3, 1, 5)])
_uv = me_cube_037.uv_layers.new(name='UVMap')
_uv.uv.foreach_set('vector', [0.375, 0.0, 0.625, 0.0, 0.625, 0.25, 0.375, 0.25, 0.375, 0.25, 0.625, 0.25, 0.625, 0.5, 0.375, 0.5, 0.375, 0.5, 0.625, 0.5, 0.625, 0.75, 0.375, 0.75, 0.375, 0.75, 0.625, 0.75, 0.625, 1.0, 0.375, 1.0, 0.125, 0.5, 0.375, 0.5, 0.375, 0.75, 0.125, 0.75, 0.625, 0.5, 0.875, 0.5, 0.875, 0.75, 0.625, 0.75])
me_cube_037.materials.append(mat_trim)
me_cube_037.update()
me_cube_038 = bpy.data.meshes.new('Cube.038')
me_cube_038.from_pydata([(-0.0225, -0.0225, -0.42), (-0.0225, -0.0225, 0.42), (-0.0225, 0.0225, -0.42), (-0.0225, 0.0225, 0.42), (0.0225, -0.0225, -0.42), (0.0225, -0.0225, 0.42), (0.0225, 0.0225, -0.42), (0.0225, 0.0225, 0.42)], [], [(0, 1, 3, 2), (2, 3, 7, 6), (6, 7, 5, 4), (4, 5, 1, 0), (2, 6, 4, 0), (7, 3, 1, 5)])
_uv = me_cube_038.uv_layers.new(name='UVMap')
_uv.uv.foreach_set('vector', [0.375, 0.0, 0.625, 0.0, 0.625, 0.25, 0.375, 0.25, 0.375, 0.25, 0.625, 0.25, 0.625, 0.5, 0.375, 0.5, 0.375, 0.5, 0.625, 0.5, 0.625, 0.75, 0.375, 0.75, 0.375, 0.75, 0.625, 0.75, 0.625, 1.0, 0.375, 1.0, 0.125, 0.5, 0.375, 0.5, 0.375, 0.75, 0.125, 0.75, 0.625, 0.5, 0.875, 0.5, 0.875, 0.75, 0.625, 0.75])
me_cube_038.materials.append(mat_wood)
me_cube_038.update()
me_cube_039 = bpy.data.meshes.new('Cube.039')
me_cube_039.from_pydata([(-0.165, -0.0425, -0.0425), (-0.165, -0.0425, 0.0425), (-0.165, 0.0425, -0.0425), (-0.165, 0.0425, 0.0425), (0.165, -0.0425, -0.0425), (0.165, -0.0425, 0.0425), (0.165, 0.0425, -0.0425), (0.165, 0.0425, 0.0425)], [], [(0, 1, 3, 2), (2, 3, 7, 6), (6, 7, 5, 4), (4, 5, 1, 0), (2, 6, 4, 0), (7, 3, 1, 5)])
_uv = me_cube_039.uv_layers.new(name='UVMap')
_uv.uv.foreach_set('vector', [0.375, 0.0, 0.625, 0.0, 0.625, 0.25, 0.375, 0.25, 0.375, 0.25, 0.625, 0.25, 0.625, 0.5, 0.375, 0.5, 0.375, 0.5, 0.625, 0.5, 0.625, 0.75, 0.375, 0.75, 0.375, 0.75, 0.625, 0.75, 0.625, 1.0, 0.375, 1.0, 0.125, 0.5, 0.375, 0.5, 0.375, 0.75, 0.125, 0.75, 0.625, 0.5, 0.875, 0.5, 0.875, 0.75, 0.625, 0.75])
me_cube_039.materials.append(mat_trim)
me_cube_039.update()
me_cube_040 = bpy.data.meshes.new('Cube.040')
me_cube_040.from_pydata([(-0.0225, -0.0225, -0.42), (-0.0225, -0.0225, 0.42), (-0.0225, 0.0225, -0.42), (-0.0225, 0.0225, 0.42), (0.0225, -0.0225, -0.42), (0.0225, -0.0225, 0.42), (0.0225, 0.0225, -0.42), (0.0225, 0.0225, 0.42)], [], [(0, 1, 3, 2), (2, 3, 7, 6), (6, 7, 5, 4), (4, 5, 1, 0), (2, 6, 4, 0), (7, 3, 1, 5)])
_uv = me_cube_040.uv_layers.new(name='UVMap')
_uv.uv.foreach_set('vector', [0.375, 0.0, 0.625, 0.0, 0.625, 0.25, 0.375, 0.25, 0.375, 0.25, 0.625, 0.25, 0.625, 0.5, 0.375, 0.5, 0.375, 0.5, 0.625, 0.5, 0.625, 0.75, 0.375, 0.75, 0.375, 0.75, 0.625, 0.75, 0.625, 1.0, 0.375, 1.0, 0.125, 0.5, 0.375, 0.5, 0.375, 0.75, 0.125, 0.75, 0.625, 0.5, 0.875, 0.5, 0.875, 0.75, 0.625, 0.75])
me_cube_040.materials.append(mat_wood)
me_cube_040.update()
me_cube_041 = bpy.data.meshes.new('Cube.041')
me_cube_041.from_pydata([(-0.165, -0.0425, -0.0425), (-0.165, -0.0425, 0.0425), (-0.165, 0.0425, -0.0425), (-0.165, 0.0425, 0.0425), (0.165, -0.0425, -0.0425), (0.165, -0.0425, 0.0425), (0.165, 0.0425, -0.0425), (0.165, 0.0425, 0.0425)], [], [(0, 1, 3, 2), (2, 3, 7, 6), (6, 7, 5, 4), (4, 5, 1, 0), (2, 6, 4, 0), (7, 3, 1, 5)])
_uv = me_cube_041.uv_layers.new(name='UVMap')
_uv.uv.foreach_set('vector', [0.375, 0.0, 0.625, 0.0, 0.625, 0.25, 0.375, 0.25, 0.375, 0.25, 0.625, 0.25, 0.625, 0.5, 0.375, 0.5, 0.375, 0.5, 0.625, 0.5, 0.625, 0.75, 0.375, 0.75, 0.375, 0.75, 0.625, 0.75, 0.625, 1.0, 0.375, 1.0, 0.125, 0.5, 0.375, 0.5, 0.375, 0.75, 0.125, 0.75, 0.625, 0.5, 0.875, 0.5, 0.875, 0.75, 0.625, 0.75])
me_cube_041.materials.append(mat_trim)
me_cube_041.update()
me_cube_042 = bpy.data.meshes.new('Cube.042')
me_cube_042.from_pydata([(-0.215, -0.11, -0.925), (-0.215, -0.11, 0.925), (-0.215, 0.11, -0.925), (-0.215, 0.11, 0.925), (0.215, -0.11, -0.925), (0.215, -0.11, 0.925), (0.215, 0.11, -0.925), (0.215, 0.11, 0.925)], [], [(0, 1, 3, 2), (2, 3, 7, 6), (6, 7, 5, 4), (4, 5, 1, 0), (2, 6, 4, 0), (7, 3, 1, 5)])
_uv = me_cube_042.uv_layers.new(name='UVMap')
_uv.uv.foreach_set('vector', [0.375, 0.0, 0.625, 0.0, 0.625, 0.25, 0.375, 0.25, 0.375, 0.25, 0.625, 0.25, 0.625, 0.5, 0.375, 0.5, 0.375, 0.5, 0.625, 0.5, 0.625, 0.75, 0.375, 0.75, 0.375, 0.75, 0.625, 0.75, 0.625, 1.0, 0.375, 1.0, 0.125, 0.5, 0.375, 0.5, 0.375, 0.75, 0.125, 0.75, 0.625, 0.5, 0.875, 0.5, 0.875, 0.75, 0.625, 0.75])
me_cube_042.materials.append(mat_body)
me_cube_042.update()
me_cube_043 = bpy.data.meshes.new('Cube.043')
me_cube_043.from_pydata([(-0.215, -0.11, -0.925), (-0.215, -0.11, 0.925), (-0.215, 0.11, -0.925), (-0.215, 0.11, 0.925), (0.215, -0.11, -0.925), (0.215, -0.11, 0.925), (0.215, 0.11, -0.925), (0.215, 0.11, 0.925)], [], [(0, 1, 3, 2), (2, 3, 7, 6), (6, 7, 5, 4), (4, 5, 1, 0), (2, 6, 4, 0), (7, 3, 1, 5)])
_uv = me_cube_043.uv_layers.new(name='UVMap')
_uv.uv.foreach_set('vector', [0.375, 0.0, 0.625, 0.0, 0.625, 0.25, 0.375, 0.25, 0.375, 0.25, 0.625, 0.25, 0.625, 0.5, 0.375, 0.5, 0.375, 0.5, 0.625, 0.5, 0.625, 0.75, 0.375, 0.75, 0.375, 0.75, 0.625, 0.75, 0.625, 1.0, 0.375, 1.0, 0.125, 0.5, 0.375, 0.5, 0.375, 0.75, 0.125, 0.75, 0.625, 0.5, 0.875, 0.5, 0.875, 0.75, 0.625, 0.75])
me_cube_043.materials.append(mat_body)
me_cube_043.update()
me_cube_044 = bpy.data.meshes.new('Cube.044')
me_cube_044.from_pydata([(-0.215, -0.11, -0.925), (-0.215, -0.11, 0.925), (-0.215, 0.11, -0.925), (-0.215, 0.11, 0.925), (0.215, -0.11, -0.925), (0.215, -0.11, 0.925), (0.215, 0.11, -0.925), (0.215, 0.11, 0.925)], [], [(0, 1, 3, 2), (2, 3, 7, 6), (6, 7, 5, 4), (4, 5, 1, 0), (2, 6, 4, 0), (7, 3, 1, 5)])
_uv = me_cube_044.uv_layers.new(name='UVMap')
_uv.uv.foreach_set('vector', [0.375, 0.0, 0.625, 0.0, 0.625, 0.25, 0.375, 0.25, 0.375, 0.25, 0.625, 0.25, 0.625, 0.5, 0.375, 0.5, 0.375, 0.5, 0.625, 0.5, 0.625, 0.75, 0.375, 0.75, 0.375, 0.75, 0.625, 0.75, 0.625, 1.0, 0.375, 1.0, 0.125, 0.5, 0.375, 0.5, 0.375, 0.75, 0.125, 0.75, 0.625, 0.5, 0.875, 0.5, 0.875, 0.75, 0.625, 0.75])
me_cube_044.materials.append(mat_body)
me_cube_044.update()
me_cube_045 = bpy.data.meshes.new('Cube.045')
me_cube_045.from_pydata([(-0.215, -0.11, -0.925), (-0.215, -0.11, 0.925), (-0.215, 0.11, -0.925), (-0.215, 0.11, 0.925), (0.215, -0.11, -0.925), (0.215, -0.11, 0.925), (0.215, 0.11, -0.925), (0.215, 0.11, 0.925)], [], [(0, 1, 3, 2), (2, 3, 7, 6), (6, 7, 5, 4), (4, 5, 1, 0), (2, 6, 4, 0), (7, 3, 1, 5)])
_uv = me_cube_045.uv_layers.new(name='UVMap')
_uv.uv.foreach_set('vector', [0.375, 0.0, 0.625, 0.0, 0.625, 0.25, 0.375, 0.25, 0.375, 0.25, 0.625, 0.25, 0.625, 0.5, 0.375, 0.5, 0.375, 0.5, 0.625, 0.5, 0.625, 0.75, 0.375, 0.75, 0.375, 0.75, 0.625, 0.75, 0.625, 1.0, 0.375, 1.0, 0.125, 0.5, 0.375, 0.5, 0.375, 0.75, 0.125, 0.75, 0.625, 0.5, 0.875, 0.5, 0.875, 0.75, 0.625, 0.75])
me_cube_045.materials.append(mat_body)
me_cube_045.update()
me_cube_046 = bpy.data.meshes.new('Cube.046')
me_cube_046.from_pydata([(-0.215, -0.11, -0.925), (-0.215, -0.11, 0.925), (-0.215, 0.11, -0.925), (-0.215, 0.11, 0.925), (0.215, -0.11, -0.925), (0.215, -0.11, 0.925), (0.215, 0.11, -0.925), (0.215, 0.11, 0.925)], [], [(0, 1, 3, 2), (2, 3, 7, 6), (6, 7, 5, 4), (4, 5, 1, 0), (2, 6, 4, 0), (7, 3, 1, 5)])
_uv = me_cube_046.uv_layers.new(name='UVMap')
_uv.uv.foreach_set('vector', [0.375, 0.0, 0.625, 0.0, 0.625, 0.25, 0.375, 0.25, 0.375, 0.25, 0.625, 0.25, 0.625, 0.5, 0.375, 0.5, 0.375, 0.5, 0.625, 0.5, 0.625, 0.75, 0.375, 0.75, 0.375, 0.75, 0.625, 0.75, 0.625, 1.0, 0.375, 1.0, 0.125, 0.5, 0.375, 0.5, 0.375, 0.75, 0.125, 0.75, 0.625, 0.5, 0.875, 0.5, 0.875, 0.75, 0.625, 0.75])
me_cube_046.materials.append(mat_body)
me_cube_046.update()

# ---- objects
ob_camera = bpy.data.objects.new('Camera', cam_level_45mm_shift_camera)
ob_left_landing = bpy.data.objects.new('Left landing', me_cube_001)
ob_shadow_wall = bpy.data.objects.new('Shadow wall', me_cube_002)
ob_old_plaster = bpy.data.objects.new('Old plaster', me_cube_003)
ob_left_clock_reverse = bpy.data.objects.new('Left clock reverse', me_cube_004)
ob_opening_lintel = bpy.data.objects.new('Opening lintel', me_cube_005)
ob_opening_left_jamb = bpy.data.objects.new('Opening left jamb', me_cube_006)
ob_descending_tread_0 = bpy.data.objects.new('Descending tread 0', me_cube_007)
ob_descending_riser_0 = bpy.data.objects.new('Descending riser 0', me_cube_008)
ob_descending_tread_1 = bpy.data.objects.new('Descending tread 1', me_cube_009)
ob_descending_riser_1 = bpy.data.objects.new('Descending riser 1', me_cube_010)
ob_descending_tread_2 = bpy.data.objects.new('Descending tread 2', me_cube_011)
ob_descending_riser_2 = bpy.data.objects.new('Descending riser 2', me_cube_012)
ob_descending_tread_3 = bpy.data.objects.new('Descending tread 3', me_cube_013)
ob_descending_riser_3 = bpy.data.objects.new('Descending riser 3', me_cube_014)
ob_descending_tread_4 = bpy.data.objects.new('Descending tread 4', me_cube_015)
ob_descending_riser_4 = bpy.data.objects.new('Descending riser 4', me_cube_016)
ob_descending_tread_5 = bpy.data.objects.new('Descending tread 5', me_cube_017)
ob_descending_riser_5 = bpy.data.objects.new('Descending riser 5', me_cube_018)
ob_descending_tread_6 = bpy.data.objects.new('Descending tread 6', me_cube_019)
ob_descending_riser_6 = bpy.data.objects.new('Descending riser 6', me_cube_020)
ob_descending_tread_7 = bpy.data.objects.new('Descending tread 7', me_cube_021)
ob_descending_riser_7 = bpy.data.objects.new('Descending riser 7', me_cube_022)
ob_descending_tread_8 = bpy.data.objects.new('Descending tread 8', me_cube_023)
ob_descending_riser_8 = bpy.data.objects.new('Descending riser 8', me_cube_024)
ob_near_newel = bpy.data.objects.new('Near newel', me_cube_025)
ob_banister_0 = bpy.data.objects.new('Banister 0', me_cube_026)
ob_handrail_0 = bpy.data.objects.new('Handrail 0', me_cube_027)
ob_banister_1 = bpy.data.objects.new('Banister 1', me_cube_028)
ob_handrail_1 = bpy.data.objects.new('Handrail 1', me_cube_029)
ob_banister_2 = bpy.data.objects.new('Banister 2', me_cube_030)
ob_handrail_2 = bpy.data.objects.new('Handrail 2', me_cube_031)
ob_banister_3 = bpy.data.objects.new('Banister 3', me_cube_032)
ob_handrail_3 = bpy.data.objects.new('Handrail 3', me_cube_033)
ob_banister_4 = bpy.data.objects.new('Banister 4', me_cube_034)
ob_handrail_4 = bpy.data.objects.new('Handrail 4', me_cube_035)
ob_banister_5 = bpy.data.objects.new('Banister 5', me_cube_036)
ob_handrail_5 = bpy.data.objects.new('Handrail 5', me_cube_037)
ob_banister_6 = bpy.data.objects.new('Banister 6', me_cube_038)
ob_handrail_6 = bpy.data.objects.new('Handrail 6', me_cube_039)
ob_banister_7 = bpy.data.objects.new('Banister 7', me_cube_040)
ob_handrail_7 = bpy.data.objects.new('Handrail 7', me_cube_041)
ob_scale_person_0 = bpy.data.objects.new('Scale person 0', me_cube_042)
ob_scale_person_1 = bpy.data.objects.new('Scale person 1', me_cube_043)
ob_scale_person_2 = bpy.data.objects.new('Scale person 2', me_cube_044)
ob_scale_person_3 = bpy.data.objects.new('Scale person 3', me_cube_045)
ob_scale_person_4 = bpy.data.objects.new('Scale person 4', me_cube_046)

# ---- transforms, parenting, visibility, modifiers, constraints
ob_camera.location = (0.0, 0.0, 3.072)
ob_camera.rotation_euler = (1.571, 0.0, 0.0)
ob_left_landing.location = (-1.1, 5.6, -0.1)
ob_shadow_wall.location = (0.0, 6.522, 1.585)
ob_old_plaster.location = (-0.9991, 6.606, 1.575)
ob_left_clock_reverse.location = (-2.046, 5.953, 1.536)
ob_opening_lintel.location = (0.2909, 6.649, 2.812)
ob_opening_left_jamb.location = (-1.773, 6.36, 1.393)
ob_descending_tread_0.location = (-0.1149, 6.763, -0.04)
ob_descending_riser_0.location = (0.01514, 6.763, -0.13)
ob_descending_tread_1.location = (0.1551, 6.763, -0.22)
ob_descending_riser_1.location = (0.2851, 6.763, -0.31)
ob_descending_tread_2.location = (0.4251, 6.763, -0.4)
ob_descending_riser_2.location = (0.5551, 6.763, -0.49)
ob_descending_tread_3.location = (0.6951, 6.763, -0.58)
ob_descending_riser_3.location = (0.8251, 6.763, -0.67)
ob_descending_tread_4.location = (0.9651, 6.763, -0.76)
ob_descending_riser_4.location = (1.095, 6.763, -0.85)
ob_descending_tread_5.location = (1.235, 6.763, -0.94)
ob_descending_riser_5.location = (1.365, 6.763, -1.03)
ob_descending_tread_6.location = (1.505, 6.763, -1.12)
ob_descending_riser_6.location = (1.635, 6.763, -1.21)
ob_descending_tread_7.location = (1.775, 6.763, -1.3)
ob_descending_riser_7.location = (1.905, 6.763, -1.39)
ob_descending_tread_8.location = (2.045, 6.763, -1.48)
ob_descending_riser_8.location = (2.175, 6.763, -1.57)
ob_near_newel.location = (-0.07032, 5.626, 0.52)
ob_banister_0.location = (-0.1149, 6.223, 0.42)
ob_handrail_0.location = (0.02014, 6.223, 0.82)
ob_handrail_0.rotation_euler = (0.0, 0.588, 0.0)
ob_banister_1.location = (0.1551, 6.223, 0.24)
ob_handrail_1.location = (0.2901, 6.223, 0.64)
ob_handrail_1.rotation_euler = (0.0, 0.588, 0.0)
ob_banister_2.location = (0.4251, 6.223, 0.06)
ob_handrail_2.location = (0.5601, 6.223, 0.46)
ob_handrail_2.rotation_euler = (0.0, 0.588, 0.0)
ob_banister_3.location = (0.6951, 6.223, -0.12)
ob_handrail_3.location = (0.8301, 6.223, 0.28)
ob_handrail_3.rotation_euler = (0.0, 0.588, 0.0)
ob_banister_4.location = (0.9651, 6.223, -0.3)
ob_handrail_4.location = (1.1, 6.223, 0.1)
ob_handrail_4.rotation_euler = (0.0, 0.588, 0.0)
ob_banister_5.location = (1.235, 6.223, -0.48)
ob_handrail_5.location = (1.37, 6.223, -0.08)
ob_handrail_5.rotation_euler = (0.0, 0.588, 0.0)
ob_banister_6.location = (1.505, 6.223, -0.66)
ob_handrail_6.location = (1.64, 6.223, -0.26)
ob_handrail_6.rotation_euler = (0.0, 0.588, 0.0)
ob_banister_7.location = (1.775, 6.223, -0.84)
ob_handrail_7.location = (1.91, 6.223, -0.44)
ob_handrail_7.rotation_euler = (0.0, 0.588, 0.0)
ob_scale_person_0.location = (-1.488, 6.399, 0.925)
ob_scale_person_0.hide_render = True
ob_scale_person_1.location = (-0.5599, 6.399, 0.925)
ob_scale_person_1.hide_render = True
ob_scale_person_2.location = (-1.221, 5.251, 0.925)
ob_scale_person_2.hide_render = True
ob_scale_person_3.location = (-0.4594, 5.251, 0.925)
ob_scale_person_3.hide_render = True
ob_scale_person_4.location = (-0.7563, 5.818, 0.925)
ob_scale_person_4.hide_render = True

# ---- collection membership
scene.collection.objects.link(ob_camera)
col_collection.objects.link(ob_left_landing)
col_collection.objects.link(ob_shadow_wall)
col_collection.objects.link(ob_old_plaster)
col_collection.objects.link(ob_left_clock_reverse)
col_collection.objects.link(ob_opening_lintel)
col_collection.objects.link(ob_opening_left_jamb)
col_collection.objects.link(ob_descending_tread_0)
col_collection.objects.link(ob_descending_riser_0)
col_collection.objects.link(ob_descending_tread_1)
col_collection.objects.link(ob_descending_riser_1)
col_collection.objects.link(ob_descending_tread_2)
col_collection.objects.link(ob_descending_riser_2)
col_collection.objects.link(ob_descending_tread_3)
col_collection.objects.link(ob_descending_riser_3)
col_collection.objects.link(ob_descending_tread_4)
col_collection.objects.link(ob_descending_riser_4)
col_collection.objects.link(ob_descending_tread_5)
col_collection.objects.link(ob_descending_riser_5)
col_collection.objects.link(ob_descending_tread_6)
col_collection.objects.link(ob_descending_riser_6)
col_collection.objects.link(ob_descending_tread_7)
col_collection.objects.link(ob_descending_riser_7)
col_collection.objects.link(ob_descending_tread_8)
col_collection.objects.link(ob_descending_riser_8)
col_collection.objects.link(ob_near_newel)
col_collection.objects.link(ob_banister_0)
col_collection.objects.link(ob_handrail_0)
col_collection.objects.link(ob_banister_1)
col_collection.objects.link(ob_handrail_1)
col_collection.objects.link(ob_banister_2)
col_collection.objects.link(ob_handrail_2)
col_collection.objects.link(ob_banister_3)
col_collection.objects.link(ob_handrail_3)
col_collection.objects.link(ob_banister_4)
col_collection.objects.link(ob_handrail_4)
col_collection.objects.link(ob_banister_5)
col_collection.objects.link(ob_handrail_5)
col_collection.objects.link(ob_banister_6)
col_collection.objects.link(ob_handrail_6)
col_collection.objects.link(ob_banister_7)
col_collection.objects.link(ob_handrail_7)
col_collection.objects.link(ob_scale_person_0)
col_collection.objects.link(ob_scale_person_1)
col_collection.objects.link(ob_scale_person_2)
col_collection.objects.link(ob_scale_person_3)
col_collection.objects.link(ob_scale_person_4)

# ---- scene / render settings (as saved in the file)
scene.camera = ob_camera
scene.frame_start = 1; scene.frame_end = 250; scene.frame_set(1)
scene.render.engine = 'BLENDER_WORKBENCH'
scene.render.resolution_x = 320
scene.render.resolution_y = 200
scene.render.pixel_aspect_y = 1.2
scene.view_settings.view_transform = 'Standard'
bpy.context.view_layer.update()

# ---- added for rendering (the .blend has no usable light): sun
light_auto_sun = bpy.data.lights.new('AutoSun', 'SUN')
light_auto_sun.energy = 3.0
light_auto_sun.angle = 0.0523599
ob_auto_sun = bpy.data.objects.new('AutoSun', light_auto_sun)
scene.collection.objects.link(ob_auto_sun)
ob_auto_sun.rotation_euler = (0.872665, 0.174533, 0.523599)
bpy.context.view_layer.update()
